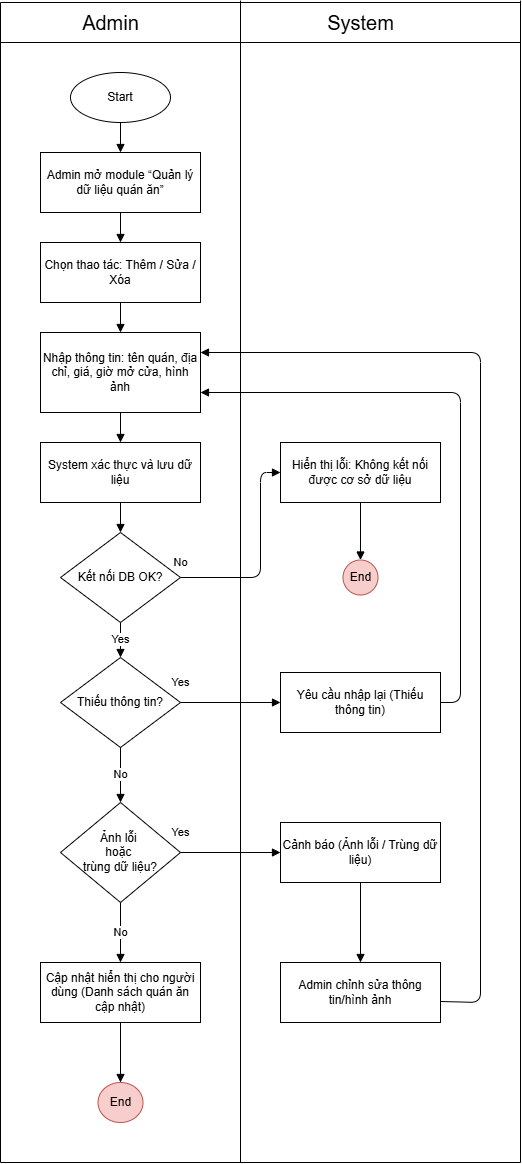

The diagram above was exported from draw.io. Its source (the exported page's mxGraphModel, read from the mxfile embedded in the PNG):
<mxGraphModel dx="2037" dy="2370" grid="1" gridSize="10" guides="1" tooltips="1" connect="1" arrows="1" fold="1" page="1" pageScale="1" pageWidth="827" pageHeight="1169" math="0" shadow="0">
  <root>
    <mxCell id="0" />
    <mxCell id="1" parent="0" />
    <mxCell id="lNALjjbe_5bVS3E86C3z-1" value="Start" style="ellipse;whiteSpace=wrap;html=1;" vertex="1" parent="1">
      <mxGeometry x="470" y="30" width="100" height="50" as="geometry" />
    </mxCell>
    <mxCell id="lNALjjbe_5bVS3E86C3z-2" value="Admin mở module “Quản lý dữ liệu quán ăn”" style="rounded=0;whiteSpace=wrap;html=1;" vertex="1" parent="1">
      <mxGeometry x="440" y="110" width="160" height="60" as="geometry" />
    </mxCell>
    <mxCell id="lNALjjbe_5bVS3E86C3z-3" value="Chọn thao tác: Thêm / Sửa / Xóa" style="rounded=0;whiteSpace=wrap;html=1;" vertex="1" parent="1">
      <mxGeometry x="440" y="200" width="160" height="60" as="geometry" />
    </mxCell>
    <mxCell id="lNALjjbe_5bVS3E86C3z-4" value="Nhập thông tin: tên quán, địa chỉ, giá, giờ mở cửa, hình ảnh" style="rounded=0;whiteSpace=wrap;html=1;" vertex="1" parent="1">
      <mxGeometry x="440" y="290" width="160" height="80" as="geometry" />
    </mxCell>
    <mxCell id="lNALjjbe_5bVS3E86C3z-5" value="System xác thực và lưu dữ liệu" style="rounded=0;whiteSpace=wrap;html=1;" vertex="1" parent="1">
      <mxGeometry x="440" y="400" width="160" height="60" as="geometry" />
    </mxCell>
    <mxCell id="lNALjjbe_5bVS3E86C3z-6" value="Kết nối DB OK?" style="rhombus;whiteSpace=wrap;html=1;" vertex="1" parent="1">
      <mxGeometry x="460" y="490" width="120" height="90" as="geometry" />
    </mxCell>
    <mxCell id="lNALjjbe_5bVS3E86C3z-7" value="Hiển thị lỗi: Không kết nối được cơ sở dữ liệu" style="rounded=0;whiteSpace=wrap;html=1;" vertex="1" parent="1">
      <mxGeometry x="680" y="400" width="160" height="60" as="geometry" />
    </mxCell>
    <mxCell id="lNALjjbe_5bVS3E86C3z-8" value="End" style="ellipse;whiteSpace=wrap;html=1;fillColor=#f8cecc;strokeColor=#b85450;" vertex="1" parent="1">
      <mxGeometry x="742.5" y="517.5" width="35" height="35" as="geometry" />
    </mxCell>
    <mxCell id="lNALjjbe_5bVS3E86C3z-9" value="Thiếu thông tin?" style="rhombus;whiteSpace=wrap;html=1;" vertex="1" parent="1">
      <mxGeometry x="460" y="615" width="120" height="90" as="geometry" />
    </mxCell>
    <mxCell id="lNALjjbe_5bVS3E86C3z-10" value="Yêu cầu nhập lại (Thiếu thông tin)" style="rounded=0;whiteSpace=wrap;html=1;" vertex="1" parent="1">
      <mxGeometry x="680" y="630" width="160" height="60" as="geometry" />
    </mxCell>
    <mxCell id="lNALjjbe_5bVS3E86C3z-11" value="Ảnh lỗi&amp;nbsp;&lt;div&gt;hoặc&amp;nbsp;&lt;div&gt;trùng dữ liệu?&lt;/div&gt;&lt;/div&gt;" style="rhombus;whiteSpace=wrap;html=1;" vertex="1" parent="1">
      <mxGeometry x="460" y="760" width="120" height="100" as="geometry" />
    </mxCell>
    <mxCell id="lNALjjbe_5bVS3E86C3z-12" value="Cảnh báo (Ảnh lỗi / Trùng dữ liệu)" style="rounded=0;whiteSpace=wrap;html=1;" vertex="1" parent="1">
      <mxGeometry x="680" y="780" width="160" height="60" as="geometry" />
    </mxCell>
    <mxCell id="lNALjjbe_5bVS3E86C3z-13" value="Admin chỉnh sửa thông tin/hình ảnh" style="rounded=0;whiteSpace=wrap;html=1;" vertex="1" parent="1">
      <mxGeometry x="680" y="920" width="160" height="60" as="geometry" />
    </mxCell>
    <mxCell id="lNALjjbe_5bVS3E86C3z-14" value="Cập nhật hiển thị cho người dùng (Danh sách quán ăn cập nhật)" style="rounded=0;whiteSpace=wrap;html=1;" vertex="1" parent="1">
      <mxGeometry x="440" y="920" width="160" height="60" as="geometry" />
    </mxCell>
    <mxCell id="lNALjjbe_5bVS3E86C3z-15" value="End" style="ellipse;whiteSpace=wrap;html=1;fillColor=#f8cecc;strokeColor=#b85450;" vertex="1" parent="1">
      <mxGeometry x="497.5" y="1040" width="45" height="40" as="geometry" />
    </mxCell>
    <mxCell id="lNALjjbe_5bVS3E86C3z-16" style="endArrow=block;html=1;" edge="1" parent="1" source="lNALjjbe_5bVS3E86C3z-1" target="lNALjjbe_5bVS3E86C3z-2">
      <mxGeometry relative="1" as="geometry" />
    </mxCell>
    <mxCell id="lNALjjbe_5bVS3E86C3z-17" style="endArrow=block;html=1;" edge="1" parent="1" source="lNALjjbe_5bVS3E86C3z-2" target="lNALjjbe_5bVS3E86C3z-3">
      <mxGeometry relative="1" as="geometry" />
    </mxCell>
    <mxCell id="lNALjjbe_5bVS3E86C3z-18" style="endArrow=block;html=1;" edge="1" parent="1" source="lNALjjbe_5bVS3E86C3z-3" target="lNALjjbe_5bVS3E86C3z-4">
      <mxGeometry relative="1" as="geometry" />
    </mxCell>
    <mxCell id="lNALjjbe_5bVS3E86C3z-19" style="endArrow=block;html=1;" edge="1" parent="1" source="lNALjjbe_5bVS3E86C3z-4" target="lNALjjbe_5bVS3E86C3z-5">
      <mxGeometry relative="1" as="geometry" />
    </mxCell>
    <mxCell id="lNALjjbe_5bVS3E86C3z-20" style="endArrow=block;html=1;" edge="1" parent="1" source="lNALjjbe_5bVS3E86C3z-5" target="lNALjjbe_5bVS3E86C3z-6">
      <mxGeometry relative="1" as="geometry" />
    </mxCell>
    <mxCell id="lNALjjbe_5bVS3E86C3z-21" value="No" style="endArrow=block;html=1;entryX=0;entryY=0.5;entryDx=0;entryDy=0;" edge="1" parent="1" target="lNALjjbe_5bVS3E86C3z-7">
      <mxGeometry x="-1" y="15" relative="1" as="geometry">
        <mxPoint x="580" y="535" as="sourcePoint" />
        <Array as="points">
          <mxPoint x="660" y="535" />
          <mxPoint x="660" y="430" />
        </Array>
        <mxPoint as="offset" />
      </mxGeometry>
    </mxCell>
    <mxCell id="lNALjjbe_5bVS3E86C3z-22" style="endArrow=block;html=1;" edge="1" parent="1" source="lNALjjbe_5bVS3E86C3z-7" target="lNALjjbe_5bVS3E86C3z-8">
      <mxGeometry relative="1" as="geometry" />
    </mxCell>
    <mxCell id="lNALjjbe_5bVS3E86C3z-23" value="Yes" style="endArrow=block;html=1;" edge="1" parent="1" source="lNALjjbe_5bVS3E86C3z-6" target="lNALjjbe_5bVS3E86C3z-9">
      <mxGeometry relative="1" as="geometry" />
    </mxCell>
    <mxCell id="lNALjjbe_5bVS3E86C3z-24" value="Yes" style="endArrow=block;html=1;" edge="1" parent="1" source="lNALjjbe_5bVS3E86C3z-9" target="lNALjjbe_5bVS3E86C3z-10">
      <mxGeometry x="-1" y="20" relative="1" as="geometry">
        <mxPoint as="offset" />
      </mxGeometry>
    </mxCell>
    <mxCell id="lNALjjbe_5bVS3E86C3z-25" style="endArrow=block;html=1;exitX=1;exitY=0.5;exitDx=0;exitDy=0;entryX=1;entryY=0.75;entryDx=0;entryDy=0;" edge="1" parent="1" source="lNALjjbe_5bVS3E86C3z-10" target="lNALjjbe_5bVS3E86C3z-4">
      <mxGeometry relative="1" as="geometry">
        <Array as="points">
          <mxPoint x="860" y="660" />
          <mxPoint x="860" y="350" />
        </Array>
      </mxGeometry>
    </mxCell>
    <mxCell id="lNALjjbe_5bVS3E86C3z-26" value="No" style="endArrow=block;html=1;" edge="1" parent="1" source="lNALjjbe_5bVS3E86C3z-9" target="lNALjjbe_5bVS3E86C3z-11">
      <mxGeometry relative="1" as="geometry" />
    </mxCell>
    <mxCell id="lNALjjbe_5bVS3E86C3z-27" value="Yes" style="endArrow=block;html=1;" edge="1" parent="1" source="lNALjjbe_5bVS3E86C3z-11" target="lNALjjbe_5bVS3E86C3z-12">
      <mxGeometry x="-1" y="20" relative="1" as="geometry">
        <mxPoint as="offset" />
      </mxGeometry>
    </mxCell>
    <mxCell id="lNALjjbe_5bVS3E86C3z-28" style="endArrow=block;html=1;" edge="1" parent="1" source="lNALjjbe_5bVS3E86C3z-12" target="lNALjjbe_5bVS3E86C3z-13">
      <mxGeometry relative="1" as="geometry" />
    </mxCell>
    <mxCell id="lNALjjbe_5bVS3E86C3z-29" style="endArrow=block;html=1;entryX=1;entryY=0.25;entryDx=0;entryDy=0;exitX=1.002;exitY=0.65;exitDx=0;exitDy=0;exitPerimeter=0;" edge="1" parent="1" source="lNALjjbe_5bVS3E86C3z-13" target="lNALjjbe_5bVS3E86C3z-4">
      <mxGeometry relative="1" as="geometry">
        <mxPoint x="950" y="910" as="sourcePoint" />
        <mxPoint x="799.9951612903227" y="125" as="targetPoint" />
        <Array as="points">
          <mxPoint x="880" y="960" />
          <mxPoint x="880" y="310" />
        </Array>
      </mxGeometry>
    </mxCell>
    <mxCell id="lNALjjbe_5bVS3E86C3z-30" value="No" style="endArrow=block;html=1;" edge="1" parent="1" source="lNALjjbe_5bVS3E86C3z-11" target="lNALjjbe_5bVS3E86C3z-14">
      <mxGeometry relative="1" as="geometry" />
    </mxCell>
    <mxCell id="lNALjjbe_5bVS3E86C3z-31" style="endArrow=block;html=1;" edge="1" parent="1" source="lNALjjbe_5bVS3E86C3z-14" target="lNALjjbe_5bVS3E86C3z-15">
      <mxGeometry relative="1" as="geometry" />
    </mxCell>
    <mxCell id="lNALjjbe_5bVS3E86C3z-34" value="" style="endArrow=none;html=1;rounded=0;" edge="1" parent="1">
      <mxGeometry width="50" height="50" relative="1" as="geometry">
        <mxPoint x="400" y="1120" as="sourcePoint" />
        <mxPoint x="400" y="-40" as="targetPoint" />
      </mxGeometry>
    </mxCell>
    <mxCell id="lNALjjbe_5bVS3E86C3z-35" value="" style="endArrow=none;html=1;rounded=0;" edge="1" parent="1">
      <mxGeometry width="50" height="50" relative="1" as="geometry">
        <mxPoint x="400" as="sourcePoint" />
        <mxPoint x="920" as="targetPoint" />
      </mxGeometry>
    </mxCell>
    <mxCell id="lNALjjbe_5bVS3E86C3z-36" value="" style="endArrow=none;html=1;rounded=0;" edge="1" parent="1">
      <mxGeometry width="50" height="50" relative="1" as="geometry">
        <mxPoint x="640" y="1120" as="sourcePoint" />
        <mxPoint x="640" y="-41.900000000000006" as="targetPoint" />
      </mxGeometry>
    </mxCell>
    <mxCell id="lNALjjbe_5bVS3E86C3z-37" value="" style="endArrow=none;html=1;rounded=0;" edge="1" parent="1">
      <mxGeometry width="50" height="50" relative="1" as="geometry">
        <mxPoint x="400" y="-40" as="sourcePoint" />
        <mxPoint x="920" y="-40" as="targetPoint" />
      </mxGeometry>
    </mxCell>
    <mxCell id="lNALjjbe_5bVS3E86C3z-38" value="" style="endArrow=none;html=1;rounded=0;" edge="1" parent="1">
      <mxGeometry width="50" height="50" relative="1" as="geometry">
        <mxPoint x="920" y="1120" as="sourcePoint" />
        <mxPoint x="920" y="-41.900000000000006" as="targetPoint" />
      </mxGeometry>
    </mxCell>
    <mxCell id="lNALjjbe_5bVS3E86C3z-39" value="" style="endArrow=none;html=1;rounded=0;" edge="1" parent="1">
      <mxGeometry width="50" height="50" relative="1" as="geometry">
        <mxPoint x="400" y="1120" as="sourcePoint" />
        <mxPoint x="920" y="1120" as="targetPoint" />
      </mxGeometry>
    </mxCell>
    <mxCell id="lNALjjbe_5bVS3E86C3z-40" value="&lt;font style=&quot;font-size: 20px;&quot;&gt;Admin&lt;/font&gt;" style="text;html=1;align=center;verticalAlign=middle;resizable=0;points=[];autosize=1;strokeColor=none;fillColor=none;" vertex="1" parent="1">
      <mxGeometry x="470" y="-40" width="80" height="40" as="geometry" />
    </mxCell>
    <mxCell id="lNALjjbe_5bVS3E86C3z-41" value="System" style="text;html=1;align=center;verticalAlign=middle;resizable=0;points=[];autosize=1;strokeColor=none;fillColor=none;fontSize=20;" vertex="1" parent="1">
      <mxGeometry x="715" y="-40" width="90" height="40" as="geometry" />
    </mxCell>
  </root>
</mxGraphModel>